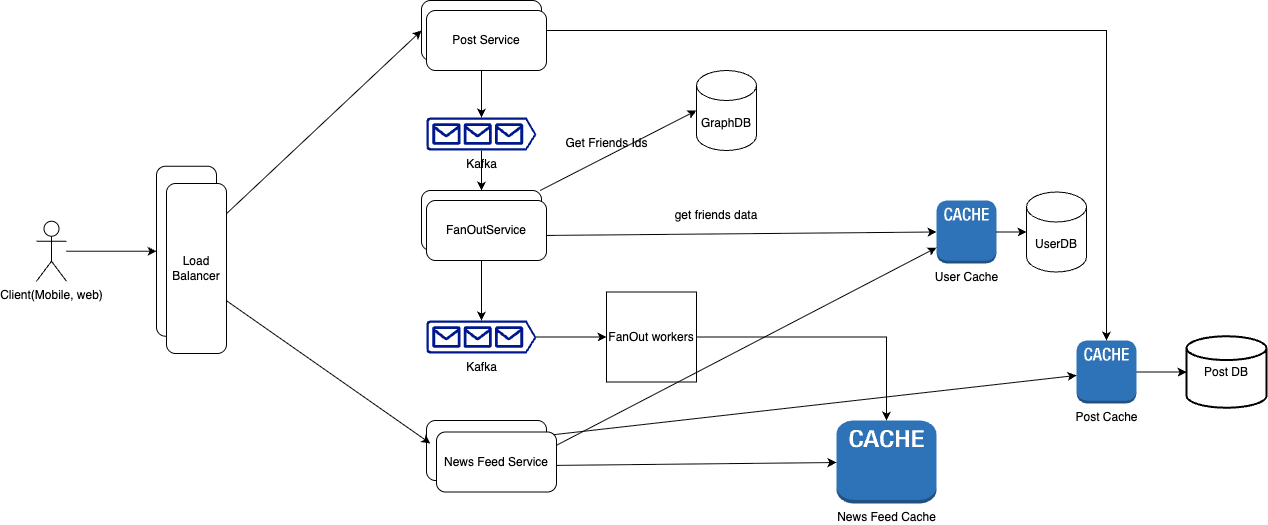

The diagram above was exported from draw.io. Its source (the exported page's mxGraphModel, read from the mxfile embedded in the PNG):
<mxGraphModel dx="1184" dy="532" grid="1" gridSize="10" guides="1" tooltips="1" connect="1" arrows="1" fold="1" page="1" pageScale="1" pageWidth="4681" pageHeight="3300" math="0" shadow="0">
  <root>
    <mxCell id="0" />
    <mxCell id="1" parent="0" />
    <mxCell id="Vgss6XoMksQ1-LRE28i1-34" value="" style="edgeStyle=orthogonalEdgeStyle;rounded=0;orthogonalLoop=1;jettySize=auto;html=1;" edge="1" parent="1" source="Vgss6XoMksQ1-LRE28i1-1" target="Vgss6XoMksQ1-LRE28i1-2">
      <mxGeometry relative="1" as="geometry" />
    </mxCell>
    <mxCell id="Vgss6XoMksQ1-LRE28i1-1" value="Client(Mobile, web)" style="shape=umlActor;verticalLabelPosition=bottom;verticalAlign=top;html=1;outlineConnect=0;" vertex="1" parent="1">
      <mxGeometry x="130" y="810.75" width="30" height="60" as="geometry" />
    </mxCell>
    <mxCell id="Vgss6XoMksQ1-LRE28i1-2" value="" style="rounded=1;whiteSpace=wrap;html=1;direction=south;" vertex="1" parent="1">
      <mxGeometry x="250" y="755.75" width="60" height="170" as="geometry" />
    </mxCell>
    <mxCell id="Vgss6XoMksQ1-LRE28i1-6" value="" style="edgeStyle=orthogonalEdgeStyle;rounded=0;orthogonalLoop=1;jettySize=auto;html=1;" edge="1" parent="1" source="Vgss6XoMksQ1-LRE28i1-3" target="Vgss6XoMksQ1-LRE28i1-4">
      <mxGeometry relative="1" as="geometry" />
    </mxCell>
    <mxCell id="Vgss6XoMksQ1-LRE28i1-7" value="" style="edgeStyle=orthogonalEdgeStyle;rounded=0;orthogonalLoop=1;jettySize=auto;html=1;" edge="1" parent="1" source="Vgss6XoMksQ1-LRE28i1-4" target="Vgss6XoMksQ1-LRE28i1-5">
      <mxGeometry relative="1" as="geometry" />
    </mxCell>
    <mxCell id="Vgss6XoMksQ1-LRE28i1-4" value="Post Cache" style="outlineConnect=0;dashed=0;verticalLabelPosition=bottom;verticalAlign=top;align=center;html=1;shape=mxgraph.aws3.cache_node;fillColor=#2E73B8;gradientColor=none;" vertex="1" parent="1">
      <mxGeometry x="1170" y="930" width="60" height="63" as="geometry" />
    </mxCell>
    <mxCell id="Vgss6XoMksQ1-LRE28i1-5" value="Post DB" style="strokeWidth=2;html=1;shape=mxgraph.flowchart.database;whiteSpace=wrap;" vertex="1" parent="1">
      <mxGeometry x="1280" y="925.75" width="80" height="71.5" as="geometry" />
    </mxCell>
    <mxCell id="Vgss6XoMksQ1-LRE28i1-8" value="" style="endArrow=classic;html=1;rounded=0;entryX=0;entryY=0.5;entryDx=0;entryDy=0;" edge="1" parent="1" source="Vgss6XoMksQ1-LRE28i1-2" target="Vgss6XoMksQ1-LRE28i1-3">
      <mxGeometry width="50" height="50" relative="1" as="geometry">
        <mxPoint x="580" y="490" as="sourcePoint" />
        <mxPoint x="630" y="440" as="targetPoint" />
      </mxGeometry>
    </mxCell>
    <mxCell id="Vgss6XoMksQ1-LRE28i1-33" value="" style="edgeStyle=orthogonalEdgeStyle;rounded=0;orthogonalLoop=1;jettySize=auto;html=1;" edge="1" parent="1" source="Vgss6XoMksQ1-LRE28i1-9" target="Vgss6XoMksQ1-LRE28i1-16">
      <mxGeometry relative="1" as="geometry" />
    </mxCell>
    <mxCell id="Vgss6XoMksQ1-LRE28i1-9" value="" style="rounded=1;whiteSpace=wrap;html=1;" vertex="1" parent="1">
      <mxGeometry x="515" y="780" width="120" height="60" as="geometry" />
    </mxCell>
    <mxCell id="Vgss6XoMksQ1-LRE28i1-10" value="GraphDB" style="shape=cylinder3;whiteSpace=wrap;html=1;boundedLbl=1;backgroundOutline=1;size=15;" vertex="1" parent="1">
      <mxGeometry x="790" y="660" width="60" height="80" as="geometry" />
    </mxCell>
    <mxCell id="Vgss6XoMksQ1-LRE28i1-11" value="" style="endArrow=classic;html=1;rounded=0;entryX=0;entryY=0.5;entryDx=0;entryDy=0;entryPerimeter=0;" edge="1" parent="1" source="Vgss6XoMksQ1-LRE28i1-9" target="Vgss6XoMksQ1-LRE28i1-10">
      <mxGeometry width="50" height="50" relative="1" as="geometry">
        <mxPoint x="580" y="390" as="sourcePoint" />
        <mxPoint x="630" y="340" as="targetPoint" />
      </mxGeometry>
    </mxCell>
    <mxCell id="Vgss6XoMksQ1-LRE28i1-12" value="UserDB" style="shape=cylinder3;whiteSpace=wrap;html=1;boundedLbl=1;backgroundOutline=1;size=15;" vertex="1" parent="1">
      <mxGeometry x="1120" y="781.5" width="60" height="80" as="geometry" />
    </mxCell>
    <mxCell id="Vgss6XoMksQ1-LRE28i1-13" value="User Cache" style="outlineConnect=0;dashed=0;verticalLabelPosition=bottom;verticalAlign=top;align=center;html=1;shape=mxgraph.aws3.cache_node;fillColor=#2E73B8;gradientColor=none;" vertex="1" parent="1">
      <mxGeometry x="1030" y="790" width="60" height="63" as="geometry" />
    </mxCell>
    <mxCell id="Vgss6XoMksQ1-LRE28i1-14" value="" style="endArrow=classic;html=1;rounded=0;entryX=0;entryY=0.5;entryDx=0;entryDy=0;entryPerimeter=0;" edge="1" parent="1" source="Vgss6XoMksQ1-LRE28i1-13" target="Vgss6XoMksQ1-LRE28i1-12">
      <mxGeometry width="50" height="50" relative="1" as="geometry">
        <mxPoint x="580" y="390" as="sourcePoint" />
        <mxPoint x="630" y="340" as="targetPoint" />
      </mxGeometry>
    </mxCell>
    <mxCell id="Vgss6XoMksQ1-LRE28i1-15" value="" style="endArrow=classic;html=1;rounded=0;entryX=0;entryY=0.5;entryDx=0;entryDy=0;entryPerimeter=0;exitX=1;exitY=0.75;exitDx=0;exitDy=0;" edge="1" parent="1" source="Vgss6XoMksQ1-LRE28i1-9" target="Vgss6XoMksQ1-LRE28i1-13">
      <mxGeometry width="50" height="50" relative="1" as="geometry">
        <mxPoint x="580" y="390" as="sourcePoint" />
        <mxPoint x="630" y="340" as="targetPoint" />
      </mxGeometry>
    </mxCell>
    <mxCell id="Vgss6XoMksQ1-LRE28i1-19" value="" style="edgeStyle=orthogonalEdgeStyle;rounded=0;orthogonalLoop=1;jettySize=auto;html=1;" edge="1" parent="1" source="Vgss6XoMksQ1-LRE28i1-16" target="Vgss6XoMksQ1-LRE28i1-18">
      <mxGeometry relative="1" as="geometry" />
    </mxCell>
    <mxCell id="Vgss6XoMksQ1-LRE28i1-16" value="Kafka" style="sketch=0;aspect=fixed;pointerEvents=1;shadow=0;dashed=0;html=1;strokeColor=none;labelPosition=center;verticalLabelPosition=bottom;verticalAlign=top;align=center;fillColor=#00188D;shape=mxgraph.azure.queue_generic" vertex="1" parent="1">
      <mxGeometry x="520" y="910" width="110" height="33" as="geometry" />
    </mxCell>
    <mxCell id="Vgss6XoMksQ1-LRE28i1-21" value="" style="edgeStyle=orthogonalEdgeStyle;rounded=0;orthogonalLoop=1;jettySize=auto;html=1;" edge="1" parent="1" source="Vgss6XoMksQ1-LRE28i1-18" target="Vgss6XoMksQ1-LRE28i1-20">
      <mxGeometry relative="1" as="geometry" />
    </mxCell>
    <mxCell id="Vgss6XoMksQ1-LRE28i1-18" value="FanOut workers" style="whiteSpace=wrap;html=1;aspect=fixed;" vertex="1" parent="1">
      <mxGeometry x="700" y="881.5" width="90" height="90" as="geometry" />
    </mxCell>
    <mxCell id="Vgss6XoMksQ1-LRE28i1-20" value="News Feed Cache" style="outlineConnect=0;dashed=0;verticalLabelPosition=bottom;verticalAlign=top;align=center;html=1;shape=mxgraph.aws3.cache_node;fillColor=#2E73B8;gradientColor=none;" vertex="1" parent="1">
      <mxGeometry x="930" y="1010" width="100" height="83" as="geometry" />
    </mxCell>
    <mxCell id="Vgss6XoMksQ1-LRE28i1-23" value="" style="rounded=1;whiteSpace=wrap;html=1;" vertex="1" parent="1">
      <mxGeometry x="520" y="1010" width="120" height="60" as="geometry" />
    </mxCell>
    <mxCell id="Vgss6XoMksQ1-LRE28i1-24" value="" style="endArrow=classic;html=1;rounded=0;exitX=1;exitY=0.75;exitDx=0;exitDy=0;" edge="1" parent="1" source="Vgss6XoMksQ1-LRE28i1-23" target="Vgss6XoMksQ1-LRE28i1-20">
      <mxGeometry width="50" height="50" relative="1" as="geometry">
        <mxPoint x="740" y="360" as="sourcePoint" />
        <mxPoint x="790" y="310" as="targetPoint" />
      </mxGeometry>
    </mxCell>
    <mxCell id="Vgss6XoMksQ1-LRE28i1-25" value="" style="endArrow=classic;html=1;rounded=0;exitX=1;exitY=0.5;exitDx=0;exitDy=0;" edge="1" parent="1" source="Vgss6XoMksQ1-LRE28i1-23" target="Vgss6XoMksQ1-LRE28i1-13">
      <mxGeometry width="50" height="50" relative="1" as="geometry">
        <mxPoint x="740" y="360" as="sourcePoint" />
        <mxPoint x="790" y="310" as="targetPoint" />
      </mxGeometry>
    </mxCell>
    <mxCell id="Vgss6XoMksQ1-LRE28i1-26" value="" style="endArrow=classic;html=1;rounded=0;exitX=1;exitY=0.25;exitDx=0;exitDy=0;" edge="1" parent="1" source="Vgss6XoMksQ1-LRE28i1-23" target="Vgss6XoMksQ1-LRE28i1-4">
      <mxGeometry width="50" height="50" relative="1" as="geometry">
        <mxPoint x="740" y="490" as="sourcePoint" />
        <mxPoint x="790" y="440" as="targetPoint" />
      </mxGeometry>
    </mxCell>
    <mxCell id="Vgss6XoMksQ1-LRE28i1-32" value="" style="edgeStyle=orthogonalEdgeStyle;rounded=0;orthogonalLoop=1;jettySize=auto;html=1;" edge="1" parent="1" source="Vgss6XoMksQ1-LRE28i1-27" target="Vgss6XoMksQ1-LRE28i1-9">
      <mxGeometry relative="1" as="geometry" />
    </mxCell>
    <mxCell id="Vgss6XoMksQ1-LRE28i1-27" value="Kafka" style="sketch=0;aspect=fixed;pointerEvents=1;shadow=0;dashed=0;html=1;strokeColor=none;labelPosition=center;verticalLabelPosition=bottom;verticalAlign=top;align=center;fillColor=#00188D;shape=mxgraph.azure.queue_generic" vertex="1" parent="1">
      <mxGeometry x="520" y="707" width="110" height="33" as="geometry" />
    </mxCell>
    <mxCell id="Vgss6XoMksQ1-LRE28i1-30" value="" style="edgeStyle=orthogonalEdgeStyle;rounded=0;orthogonalLoop=1;jettySize=auto;html=1;" edge="1" parent="1" source="Vgss6XoMksQ1-LRE28i1-3" target="Vgss6XoMksQ1-LRE28i1-27">
      <mxGeometry relative="1" as="geometry" />
    </mxCell>
    <mxCell id="Vgss6XoMksQ1-LRE28i1-3" value="" style="rounded=1;whiteSpace=wrap;html=1;" vertex="1" parent="1">
      <mxGeometry x="515" y="590" width="120" height="60" as="geometry" />
    </mxCell>
    <mxCell id="Vgss6XoMksQ1-LRE28i1-35" value="" style="endArrow=classic;html=1;rounded=0;exitX=0.75;exitY=0;exitDx=0;exitDy=0;entryX=0.033;entryY=0.383;entryDx=0;entryDy=0;entryPerimeter=0;" edge="1" parent="1" source="Vgss6XoMksQ1-LRE28i1-2" target="Vgss6XoMksQ1-LRE28i1-23">
      <mxGeometry width="50" height="50" relative="1" as="geometry">
        <mxPoint x="450" y="890" as="sourcePoint" />
        <mxPoint x="500" y="840" as="targetPoint" />
      </mxGeometry>
    </mxCell>
    <mxCell id="Vgss6XoMksQ1-LRE28i1-36" value="Load Balancer" style="rounded=1;whiteSpace=wrap;html=1;direction=south;" vertex="1" parent="1">
      <mxGeometry x="260" y="773" width="60" height="170" as="geometry" />
    </mxCell>
    <mxCell id="Vgss6XoMksQ1-LRE28i1-37" value="Post Service" style="rounded=1;whiteSpace=wrap;html=1;" vertex="1" parent="1">
      <mxGeometry x="520" y="600" width="120" height="60" as="geometry" />
    </mxCell>
    <mxCell id="Vgss6XoMksQ1-LRE28i1-38" value="FanOutService" style="rounded=1;whiteSpace=wrap;html=1;" vertex="1" parent="1">
      <mxGeometry x="520" y="790" width="120" height="60" as="geometry" />
    </mxCell>
    <mxCell id="Vgss6XoMksQ1-LRE28i1-40" value="News Feed Service" style="rounded=1;whiteSpace=wrap;html=1;" vertex="1" parent="1">
      <mxGeometry x="530" y="1021.5" width="120" height="60" as="geometry" />
    </mxCell>
    <mxCell id="Vgss6XoMksQ1-LRE28i1-41" value="Get Friends Ids" style="text;html=1;align=center;verticalAlign=middle;resizable=0;points=[];autosize=1;strokeColor=none;fillColor=none;" vertex="1" parent="1">
      <mxGeometry x="645" y="718" width="110" height="30" as="geometry" />
    </mxCell>
    <mxCell id="Vgss6XoMksQ1-LRE28i1-42" value="get friends data" style="text;html=1;align=center;verticalAlign=middle;whiteSpace=wrap;rounded=0;" vertex="1" parent="1">
      <mxGeometry x="760" y="790" width="100" height="30" as="geometry" />
    </mxCell>
  </root>
</mxGraphModel>